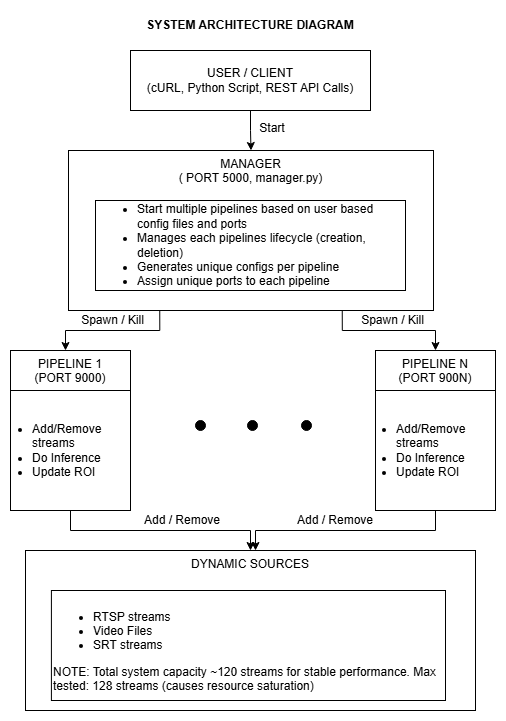

The diagram above was exported from draw.io. Its source (the exported page's mxGraphModel, read from the mxfile embedded in the PNG):
<mxGraphModel dx="1042" dy="527" grid="1" gridSize="10" guides="1" tooltips="1" connect="1" arrows="1" fold="1" page="1" pageScale="1" pageWidth="850" pageHeight="1100" math="0" shadow="0">
  <root>
    <mxCell id="0" />
    <mxCell id="1" parent="0" />
    <mxCell id="zq3PU_OdBFMCEj1somhi-5" edge="1" parent="1" source="zq3PU_OdBFMCEj1somhi-2" style="edgeStyle=orthogonalEdgeStyle;rounded=0;orthogonalLoop=1;jettySize=auto;html=1;" target="zq3PU_OdBFMCEj1somhi-4" value="">
      <mxGeometry relative="1" as="geometry" />
    </mxCell>
    <mxCell id="zq3PU_OdBFMCEj1somhi-2" parent="1" style="rounded=0;whiteSpace=wrap;html=1;" value="USER / CLIENT&lt;div&gt;(cURL, Python Script, REST API Calls)&lt;/div&gt;" vertex="1">
      <mxGeometry height="60" width="240" x="305" y="60" as="geometry" />
    </mxCell>
    <mxCell id="zq3PU_OdBFMCEj1somhi-3" parent="1" style="text;html=1;whiteSpace=wrap;strokeColor=none;fillColor=none;align=center;verticalAlign=middle;rounded=0;fontStyle=1" value="SYSTEM ARCHITECTURE DIAGRAM" vertex="1">
      <mxGeometry height="30" width="320" x="265" y="20" as="geometry" />
    </mxCell>
    <mxCell id="zq3PU_OdBFMCEj1somhi-8" edge="1" parent="1" source="zq3PU_OdBFMCEj1somhi-4" style="edgeStyle=orthogonalEdgeStyle;rounded=0;orthogonalLoop=1;jettySize=auto;html=1;exitX=0.25;exitY=1;exitDx=0;exitDy=0;" target="zq3PU_OdBFMCEj1somhi-21">
      <mxGeometry relative="1" as="geometry">
        <Array as="points">
          <mxPoint x="334" y="340" />
          <mxPoint x="240" y="340" />
        </Array>
        <mxPoint x="110" y="360" as="targetPoint" />
      </mxGeometry>
    </mxCell>
    <mxCell id="zq3PU_OdBFMCEj1somhi-11" edge="1" parent="1" source="zq3PU_OdBFMCEj1somhi-4" style="edgeStyle=orthogonalEdgeStyle;rounded=0;orthogonalLoop=1;jettySize=auto;html=1;exitX=0.75;exitY=1;exitDx=0;exitDy=0;" target="zq3PU_OdBFMCEj1somhi-23">
      <mxGeometry relative="1" as="geometry">
        <mxPoint x="730" y="360" as="targetPoint" />
      </mxGeometry>
    </mxCell>
    <mxCell id="zq3PU_OdBFMCEj1somhi-4" parent="1" style="whiteSpace=wrap;html=1;rounded=0;verticalAlign=top;" value="MANAGER&lt;div&gt;( PORT 5000, manager.py)&lt;/div&gt;" vertex="1">
      <mxGeometry height="160" width="365" x="243" y="160" as="geometry" />
    </mxCell>
    <mxCell id="zq3PU_OdBFMCEj1somhi-7" parent="1" style="rounded=0;whiteSpace=wrap;html=1;align=left;" value="&lt;div style=&quot;&quot;&gt;&lt;ul&gt;&lt;li&gt;Start multiple pipelines based on user based config files and ports&lt;/li&gt;&lt;li&gt;Manages each pipelines lifecycle (creation, deletion)&lt;/li&gt;&lt;li&gt;Generates unique configs per pipeline&lt;/li&gt;&lt;li style=&quot;&quot;&gt;Assign unique ports to each pipeline&lt;/li&gt;&lt;/ul&gt;&lt;/div&gt;" vertex="1">
      <mxGeometry height="90" width="310" x="270" y="210" as="geometry" />
    </mxCell>
    <mxCell id="zq3PU_OdBFMCEj1somhi-25" connectable="0" parent="1" style="group" value="" vertex="1">
      <mxGeometry height="160" width="120" x="185" y="360" as="geometry" />
    </mxCell>
    <mxCell id="zq3PU_OdBFMCEj1somhi-21" parent="zq3PU_OdBFMCEj1somhi-25" style="rounded=0;whiteSpace=wrap;html=1;verticalAlign=top;" value="PIPELINE 1&lt;div&gt;(PORT 9000)&lt;/div&gt;" vertex="1">
      <mxGeometry height="160" width="120" as="geometry" />
    </mxCell>
    <mxCell id="zq3PU_OdBFMCEj1somhi-22" parent="zq3PU_OdBFMCEj1somhi-25" style="rounded=0;whiteSpace=wrap;html=1;align=left;" value="&lt;ul style=&quot;padding-left: 20px;&quot;&gt;&lt;li&gt;Add/Remove streams&lt;/li&gt;&lt;li&gt;Do Inference&lt;/li&gt;&lt;li&gt;Update ROI&lt;/li&gt;&lt;/ul&gt;" vertex="1">
      <mxGeometry height="120" width="120" y="40" as="geometry" />
    </mxCell>
    <mxCell id="zq3PU_OdBFMCEj1somhi-26" connectable="0" parent="1" style="group" value="" vertex="1">
      <mxGeometry height="160" width="120" x="550" y="360" as="geometry" />
    </mxCell>
    <mxCell id="zq3PU_OdBFMCEj1somhi-23" parent="zq3PU_OdBFMCEj1somhi-26" style="rounded=0;whiteSpace=wrap;html=1;verticalAlign=top;" value="PIPELINE N&lt;div&gt;(PORT 900N)&lt;/div&gt;" vertex="1">
      <mxGeometry height="160" width="120" as="geometry" />
    </mxCell>
    <mxCell id="zq3PU_OdBFMCEj1somhi-31" edge="1" parent="zq3PU_OdBFMCEj1somhi-26" source="zq3PU_OdBFMCEj1somhi-24" style="edgeStyle=orthogonalEdgeStyle;rounded=0;orthogonalLoop=1;jettySize=auto;html=1;">
      <mxGeometry relative="1" as="geometry">
        <Array as="points">
          <mxPoint x="60" y="180" />
          <mxPoint x="-120" y="180" />
        </Array>
        <mxPoint x="-120" y="200" as="targetPoint" />
      </mxGeometry>
    </mxCell>
    <mxCell id="zq3PU_OdBFMCEj1somhi-24" parent="zq3PU_OdBFMCEj1somhi-26" style="rounded=0;whiteSpace=wrap;html=1;" value="&lt;ul style=&quot;text-align: left; padding-left: 20px;&quot;&gt;&lt;li&gt;Add/Remove streams&lt;/li&gt;&lt;li&gt;Do Inference&lt;/li&gt;&lt;li&gt;Update ROI&lt;/li&gt;&lt;/ul&gt;" vertex="1">
      <mxGeometry height="120" width="120" y="40" as="geometry" />
    </mxCell>
    <mxCell id="zq3PU_OdBFMCEj1somhi-29" connectable="0" parent="1" style="group" value="" vertex="1">
      <mxGeometry height="160" width="450" x="200" y="560" as="geometry" />
    </mxCell>
    <mxCell id="zq3PU_OdBFMCEj1somhi-27" parent="zq3PU_OdBFMCEj1somhi-29" style="rounded=0;whiteSpace=wrap;html=1;verticalAlign=top;" value="DYNAMIC SOURCES" vertex="1">
      <mxGeometry height="160" width="450" as="geometry" />
    </mxCell>
    <mxCell id="zq3PU_OdBFMCEj1somhi-28" parent="zq3PU_OdBFMCEj1somhi-29" style="rounded=0;whiteSpace=wrap;html=1;align=left;" value="&lt;ul&gt;&lt;li&gt;RTSP streams&lt;/li&gt;&lt;li&gt;Video Files&lt;/li&gt;&lt;li&gt;SRT streams&lt;/li&gt;&lt;/ul&gt;&lt;div&gt;NOTE: Total system capacity ~120 streams for stable performance. Max tested: 128 streams (causes resource saturation)&amp;nbsp;&amp;nbsp;&lt;/div&gt;" vertex="1">
      <mxGeometry height="110" width="394.09" x="25.91" y="40" as="geometry" />
    </mxCell>
    <mxCell id="zq3PU_OdBFMCEj1somhi-30" edge="1" parent="1" source="zq3PU_OdBFMCEj1somhi-22" style="edgeStyle=orthogonalEdgeStyle;rounded=0;orthogonalLoop=1;jettySize=auto;html=1;" target="zq3PU_OdBFMCEj1somhi-27">
      <mxGeometry relative="1" as="geometry" />
    </mxCell>
    <mxCell id="zq3PU_OdBFMCEj1somhi-33" parent="1" style="text;html=1;whiteSpace=wrap;strokeColor=none;fillColor=none;align=center;verticalAlign=middle;rounded=0;" value="Spawn / Kill" vertex="1">
      <mxGeometry height="30" width="85" x="525" y="315" as="geometry" />
    </mxCell>
    <mxCell id="zq3PU_OdBFMCEj1somhi-34" parent="1" style="text;html=1;whiteSpace=wrap;strokeColor=none;fillColor=none;align=center;verticalAlign=middle;rounded=0;" value="Spawn / Kill" vertex="1">
      <mxGeometry height="30" width="85" x="245" y="315" as="geometry" />
    </mxCell>
    <mxCell id="zq3PU_OdBFMCEj1somhi-35" parent="1" style="text;html=1;whiteSpace=wrap;strokeColor=none;fillColor=none;align=center;verticalAlign=middle;rounded=0;" value="Add / Remove" vertex="1">
      <mxGeometry height="30" width="100" x="307" y="515" as="geometry" />
    </mxCell>
    <mxCell id="zq3PU_OdBFMCEj1somhi-36" parent="1" style="text;html=1;whiteSpace=wrap;strokeColor=none;fillColor=none;align=center;verticalAlign=middle;rounded=0;" value="Add / Remove" vertex="1">
      <mxGeometry height="30" width="100" x="460" y="515" as="geometry" />
    </mxCell>
    <mxCell id="zq3PU_OdBFMCEj1somhi-37" parent="1" style="text;html=1;whiteSpace=wrap;strokeColor=none;fillColor=none;align=center;verticalAlign=middle;rounded=0;" value="Start" vertex="1">
      <mxGeometry height="30" width="60" x="417" y="123" as="geometry" />
    </mxCell>
    <mxCell id="zq3PU_OdBFMCEj1somhi-38" parent="1" style="ellipse;whiteSpace=wrap;html=1;aspect=fixed;" value="" vertex="1">
      <mxGeometry height="30" width="NaN" x="NaN" y="NaN" as="geometry" />
    </mxCell>
    <mxCell id="zq3PU_OdBFMCEj1somhi-39" parent="1" style="ellipse;whiteSpace=wrap;html=1;aspect=fixed;fillColor=#000000;" value="" vertex="1">
      <mxGeometry height="10" width="10" x="370" y="430" as="geometry" />
    </mxCell>
    <mxCell id="zq3PU_OdBFMCEj1somhi-40" parent="1" style="ellipse;whiteSpace=wrap;html=1;aspect=fixed;fillColor=#000000;" value="" vertex="1">
      <mxGeometry height="10" width="10" x="476" y="430" as="geometry" />
    </mxCell>
    <mxCell id="zq3PU_OdBFMCEj1somhi-41" parent="1" style="ellipse;whiteSpace=wrap;html=1;aspect=fixed;fillColor=#000000;" value="" vertex="1">
      <mxGeometry height="10" width="10" x="422" y="430" as="geometry" />
    </mxCell>
  </root>
</mxGraphModel>